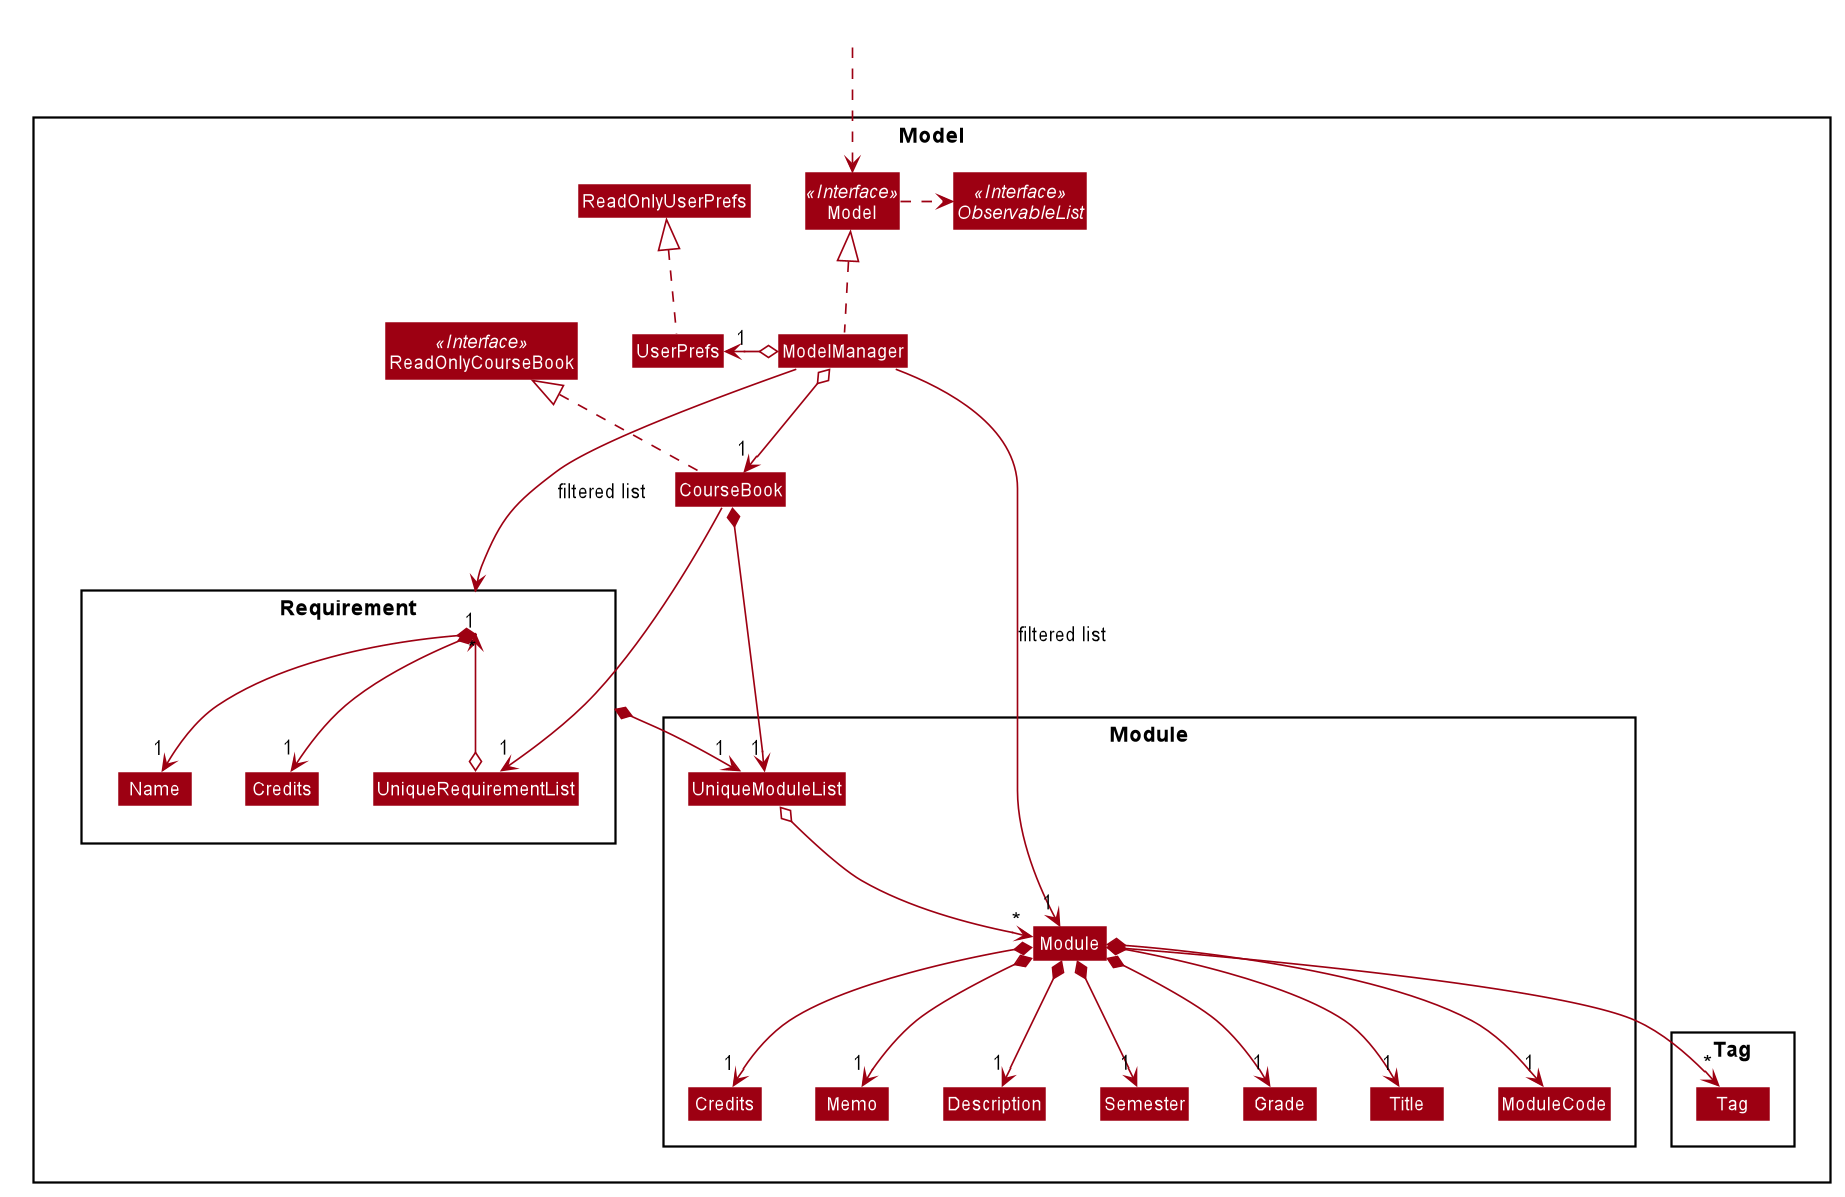

The diagram above was rendered by PlantUML. Its source (embedded in the PNG):
@startuml









skinparam BackgroundColor #FFFFFFF

skinparam Shadowing false

skinparam Class {
    FontColor #FFFFFF
    BorderThickness 1
    BorderColor #FFFFFF
    StereotypeFontColor #FFFFFF
    FontName Arial
}

skinparam Actor {
    BorderColor #000000
    Color #000000
    FontName Arial
}

skinparam Sequence {
    MessageAlign center
    BoxFontSize 15
    BoxPadding 0
    BoxFontColor #FFFFFF
    FontName Arial
}

skinparam Participant {
    FontColor #FFFFFFF
    Padding 20
}

skinparam MinClassWidth 50
skinparam ParticipantPadding 10
skinparam Shadowing false
skinparam DefaultTextAlignment center
skinparam packageStyle Rectangle

hide footbox
hide members
hide circle
skinparam arrowThickness 1.1
skinparam arrowColor #9D0012
skinparam classBackgroundColor #9D0012

Package Model <<Rectangle>>{
Interface ReadOnlyCourseBook <<Interface>>
Interface Model <<Interface>>
Interface ObservableList <<Interface>>
Class CourseBook
Class ReadOnlyCourseBook
Class Model
Class ModelManager
Class UserPrefs
Class ReadOnlyUserPrefs

Package Requirement {
Class Name
Class "Credits" as c1
Class UniqueRequirementList
}

Package Module {
Class Module
Class "Credits" as c2
Class Description
Class Grade
Class Memo
Class ModuleCode
Class Semester
Class Title
Class UniqueModuleList
}

Package Tag {
Class Tag
}
}

Class HiddenOutside #FFFFFF
HiddenOutside ..> Model

CourseBook .up.|> ReadOnlyCourseBook

ModelManager .up.|> Model
Model .right.> ObservableList
ModelManager o-down-> "1" CourseBook
ModelManager o-left-> "1" UserPrefs
UserPrefs .up.|> ReadOnlyUserPrefs

CourseBook ---> "1" UniqueRequirementList
CourseBook *--> "1" UniqueModuleList

UniqueRequirementList o--> "*" Requirement
Requirement *--> "1" Name
Requirement *--> "1" c1
Requirement *--> "1" UniqueModuleList

UniqueModuleList o--> "*" Module
Module *--> "1" Title
Module *--> "1" ModuleCode
Module *--> "1" c2
Module *--> "1" Memo
Module *--> "1" Description
Module *--> "1" Semester
Module *--> "1" Grade
Module *--> "*" Tag


Title -[hidden]right-> ModuleCode
ModuleCode -[hidden]right-> c2
c2 -[hidden]right-> Memo
Memo -[hidden]right-> Description
Description -[hidden]right-> Semester
Semester -[hidden]right-> Grade


ModelManager -->"1" Module : filtered list
ModelManager -->"1" Requirement : filtered list
@enduml